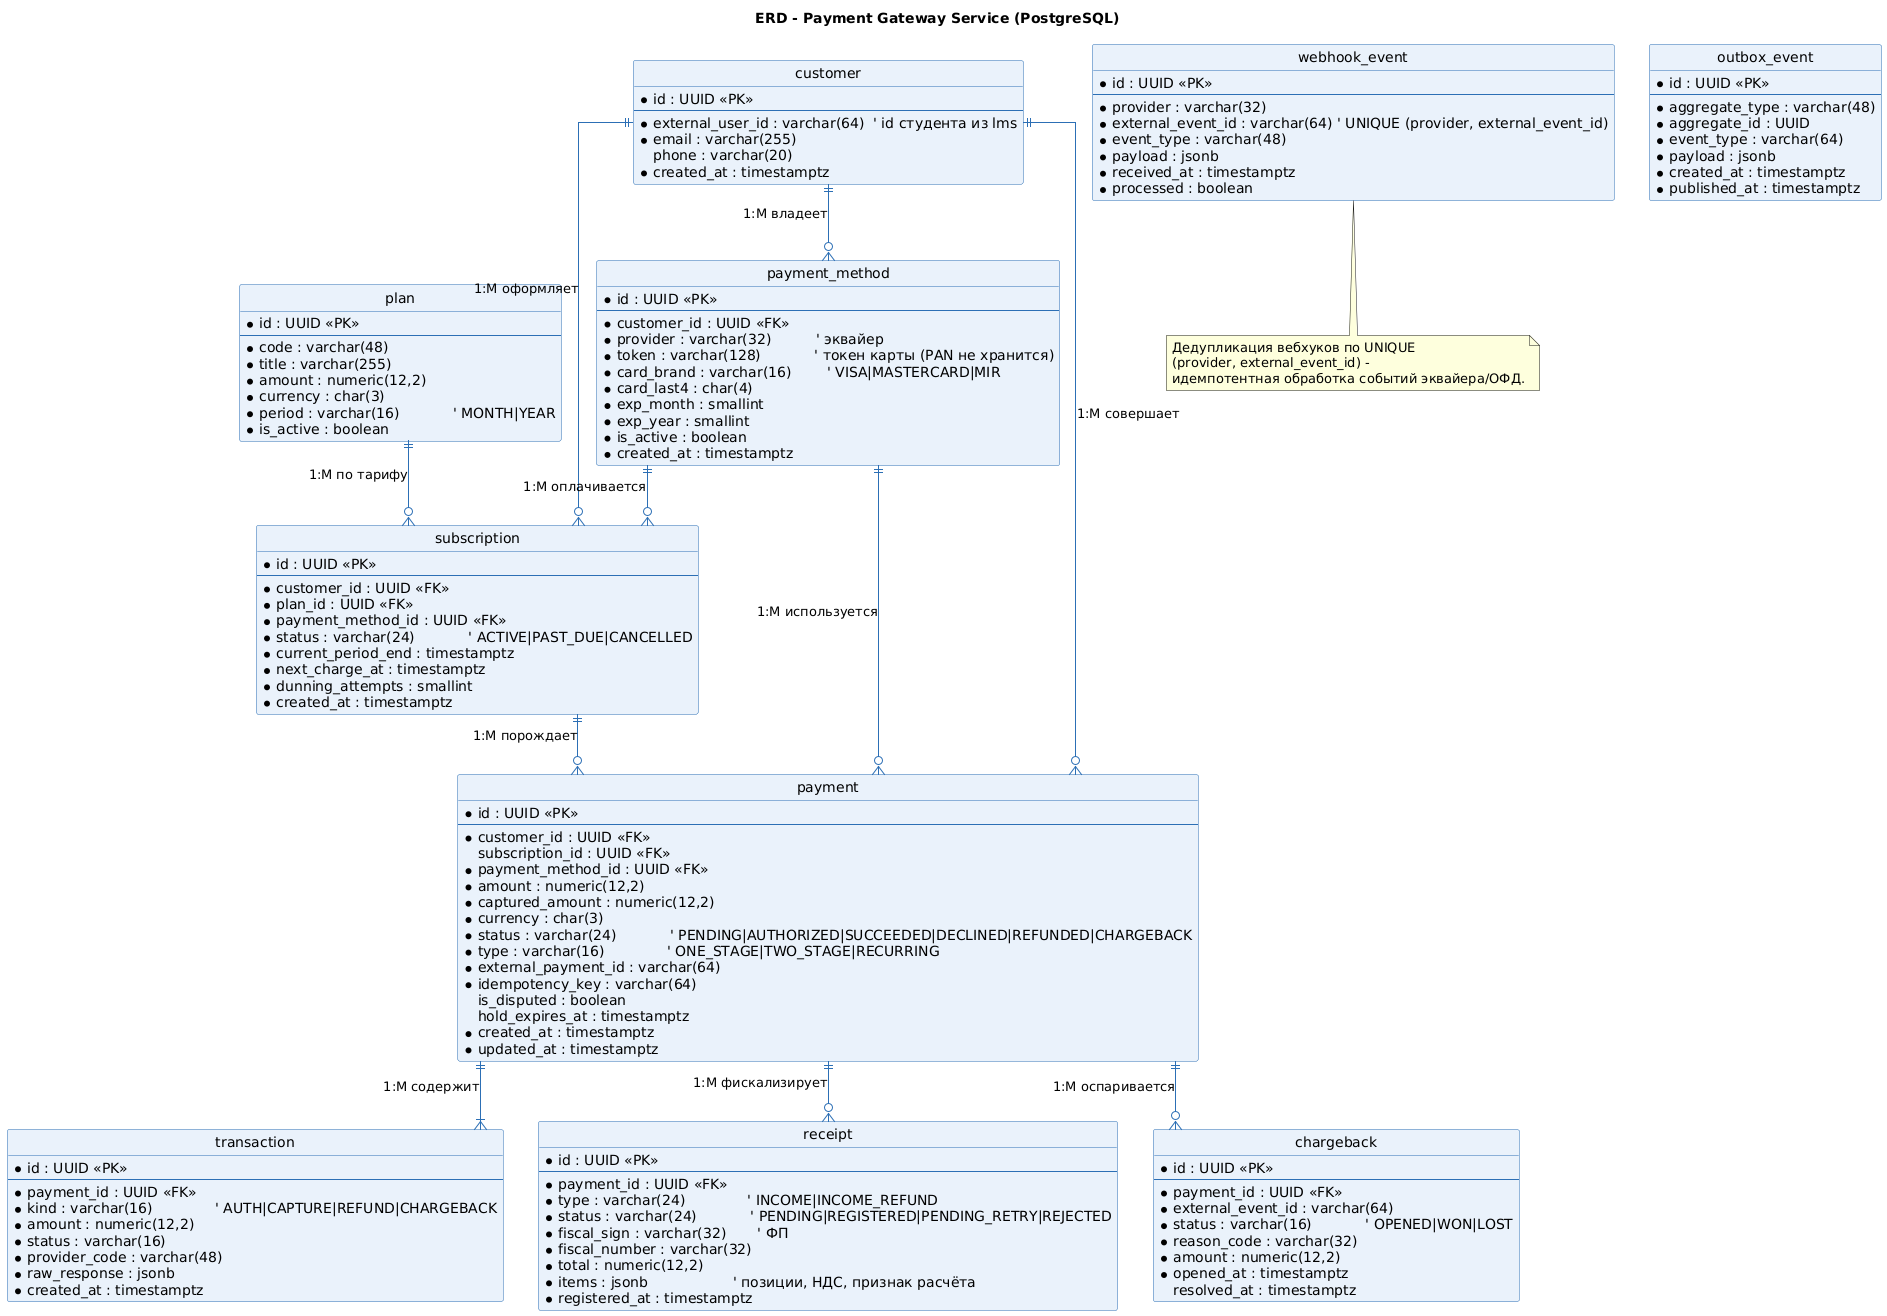

The diagram above was rendered by PlantUML. Its source (embedded in the PNG):
@startuml erd_payment
' =====================================================================
'  ER-модель БД Payment Gateway Service (PostgreSQL 16).
'  Нотация: crow's foot. PK - первичный ключ, FK - внешний ключ.
'  Кардинальность подписана на связях (1:M).
'  Карточные данные (PAN/CVV) НЕ хранятся - только токены эквайера.
' =====================================================================
title ERD - Payment Gateway Service (PostgreSQL)

skinparam backgroundColor #FFFFFF
skinparam shadowing false
hide circle
skinparam linetype ortho
skinparam class {
  BackgroundColor #EAF2FB
  BorderColor #2C6FB5
  ArrowColor #2C6FB5
}

entity "customer" as customer {
  * id : UUID <<PK>>
  --
  * external_user_id : varchar(64)  ' id студента из lms
  * email : varchar(255)
  phone : varchar(20)
  * created_at : timestamptz
}

entity "payment_method" as payment_method {
  * id : UUID <<PK>>
  --
  * customer_id : UUID <<FK>>
  * provider : varchar(32)          ' эквайер
  * token : varchar(128)            ' токен карты (PAN не хранится)
  * card_brand : varchar(16)        ' VISA|MASTERCARD|MIR
  * card_last4 : char(4)
  * exp_month : smallint
  * exp_year : smallint
  * is_active : boolean
  * created_at : timestamptz
}

entity "plan" as plan {
  * id : UUID <<PK>>
  --
  * code : varchar(48)
  * title : varchar(255)
  * amount : numeric(12,2)
  * currency : char(3)
  * period : varchar(16)            ' MONTH|YEAR
  * is_active : boolean
}

entity "subscription" as subscription {
  * id : UUID <<PK>>
  --
  * customer_id : UUID <<FK>>
  * plan_id : UUID <<FK>>
  * payment_method_id : UUID <<FK>>
  * status : varchar(24)            ' ACTIVE|PAST_DUE|CANCELLED
  * current_period_end : timestamptz
  * next_charge_at : timestamptz
  * dunning_attempts : smallint
  * created_at : timestamptz
}

entity "payment" as payment {
  * id : UUID <<PK>>
  --
  * customer_id : UUID <<FK>>
  subscription_id : UUID <<FK>>
  * payment_method_id : UUID <<FK>>
  * amount : numeric(12,2)
  * captured_amount : numeric(12,2)
  * currency : char(3)
  * status : varchar(24)            ' PENDING|AUTHORIZED|SUCCEEDED|DECLINED|REFUNDED|CHARGEBACK
  * type : varchar(16)              ' ONE_STAGE|TWO_STAGE|RECURRING
  * external_payment_id : varchar(64)
  * idempotency_key : varchar(64)
  is_disputed : boolean
  hold_expires_at : timestamptz
  * created_at : timestamptz
  * updated_at : timestamptz
}

entity "transaction" as transaction {
  * id : UUID <<PK>>
  --
  * payment_id : UUID <<FK>>
  * kind : varchar(16)              ' AUTH|CAPTURE|REFUND|CHARGEBACK
  * amount : numeric(12,2)
  * status : varchar(16)
  * provider_code : varchar(48)
  * raw_response : jsonb
  * created_at : timestamptz
}

entity "receipt" as receipt {
  * id : UUID <<PK>>
  --
  * payment_id : UUID <<FK>>
  * type : varchar(24)              ' INCOME|INCOME_REFUND
  * status : varchar(24)            ' PENDING|REGISTERED|PENDING_RETRY|REJECTED
  * fiscal_sign : varchar(32)       ' ФП
  * fiscal_number : varchar(32)
  * total : numeric(12,2)
  * items : jsonb                   ' позиции, НДС, признак расчёта
  * registered_at : timestamptz
}

entity "chargeback" as chargeback {
  * id : UUID <<PK>>
  --
  * payment_id : UUID <<FK>>
  * external_event_id : varchar(64)
  * status : varchar(16)            ' OPENED|WON|LOST
  * reason_code : varchar(32)
  * amount : numeric(12,2)
  * opened_at : timestamptz
  resolved_at : timestamptz
}

entity "webhook_event" as webhook_event {
  * id : UUID <<PK>>
  --
  * provider : varchar(32)
  * external_event_id : varchar(64) ' UNIQUE (provider, external_event_id)
  * event_type : varchar(48)
  * payload : jsonb
  * received_at : timestamptz
  * processed : boolean
}

entity "outbox_event" as outbox_event {
  * id : UUID <<PK>>
  --
  * aggregate_type : varchar(48)
  * aggregate_id : UUID
  * event_type : varchar(64)
  * payload : jsonb
  * created_at : timestamptz
  * published_at : timestamptz
}

' --------- связи и кардинальность ---------
customer        ||--o{ payment_method : "1:M владеет"
customer        ||--o{ subscription   : "1:M оформляет"
customer        ||--o{ payment        : "1:M совершает"
plan            ||--o{ subscription   : "1:M по тарифу"
payment_method  ||--o{ subscription   : "1:M оплачивается"
payment_method  ||--o{ payment        : "1:M используется"
subscription    ||--o{ payment        : "1:M порождает"
payment         ||--|{ transaction    : "1:M содержит"
payment         ||--o{ receipt        : "1:M фискализирует"
payment         ||--o{ chargeback     : "1:M оспаривается"

note bottom of webhook_event
  Дедупликация вебхуков по UNIQUE
  (provider, external_event_id) -
  идемпотентная обработка событий эквайера/ОФД.
end note

@enduml